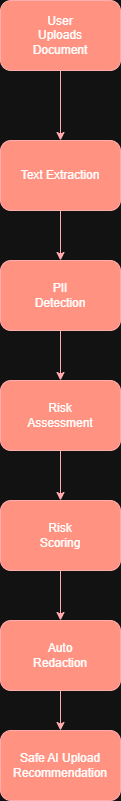

The diagram above was exported from draw.io. Its source (the exported page's mxGraphModel, read from the mxfile embedded in the PNG):
<mxGraphModel dx="916" dy="631" grid="1" gridSize="10" guides="1" tooltips="1" connect="1" arrows="1" fold="1" page="1" pageScale="1" pageWidth="850" pageHeight="1100" math="0" shadow="0">
  <root>
    <mxCell id="0" />
    <mxCell id="1" parent="0" />
    <mxCell id="QKtTfXgEonh2cFWxSKkI-3" edge="1" parent="1" source="QKtTfXgEonh2cFWxSKkI-1" style="edgeStyle=orthogonalEdgeStyle;rounded=0;orthogonalLoop=1;jettySize=auto;html=1;fillColor=#e51400;strokeColor=#B20000;" target="QKtTfXgEonh2cFWxSKkI-2" value="">
      <mxGeometry relative="1" as="geometry" />
    </mxCell>
    <mxCell id="QKtTfXgEonh2cFWxSKkI-1" parent="1" style="rounded=1;whiteSpace=wrap;html=1;align=center;fillColor=#e51400;fontColor=#ffffff;strokeColor=#B20000;" value="" vertex="1">
      <mxGeometry height="70" width="120" x="330" y="30" as="geometry" />
    </mxCell>
    <mxCell id="QKtTfXgEonh2cFWxSKkI-5" edge="1" parent="1" source="QKtTfXgEonh2cFWxSKkI-2" style="edgeStyle=orthogonalEdgeStyle;rounded=0;orthogonalLoop=1;jettySize=auto;html=1;fillColor=#e51400;strokeColor=#B20000;" target="QKtTfXgEonh2cFWxSKkI-4" value="">
      <mxGeometry relative="1" as="geometry" />
    </mxCell>
    <mxCell id="QKtTfXgEonh2cFWxSKkI-2" parent="1" style="rounded=1;whiteSpace=wrap;html=1;fillColor=#e51400;fontColor=#ffffff;strokeColor=#B20000;" value="&lt;font style=&quot;color: light-dark(rgb(0, 0, 0), rgb(255, 255, 255));&quot;&gt;Text Extraction&lt;/font&gt;" vertex="1">
      <mxGeometry height="70" width="120" x="330" y="170" as="geometry" />
    </mxCell>
    <mxCell id="QKtTfXgEonh2cFWxSKkI-7" edge="1" parent="1" source="QKtTfXgEonh2cFWxSKkI-4" style="edgeStyle=orthogonalEdgeStyle;rounded=0;orthogonalLoop=1;jettySize=auto;html=1;fillColor=#e51400;strokeColor=#B20000;" target="QKtTfXgEonh2cFWxSKkI-6" value="">
      <mxGeometry relative="1" as="geometry" />
    </mxCell>
    <mxCell id="QKtTfXgEonh2cFWxSKkI-4" parent="1" style="rounded=1;whiteSpace=wrap;html=1;fillColor=#e51400;fontColor=#ffffff;strokeColor=#B20000;" value="" vertex="1">
      <mxGeometry height="70" width="120" x="330" y="290" as="geometry" />
    </mxCell>
    <mxCell id="QKtTfXgEonh2cFWxSKkI-9" edge="1" parent="1" source="QKtTfXgEonh2cFWxSKkI-6" style="edgeStyle=orthogonalEdgeStyle;rounded=0;orthogonalLoop=1;jettySize=auto;html=1;fillColor=#e51400;strokeColor=#B20000;" target="QKtTfXgEonh2cFWxSKkI-8" value="">
      <mxGeometry relative="1" as="geometry" />
    </mxCell>
    <mxCell id="QKtTfXgEonh2cFWxSKkI-6" parent="1" style="rounded=1;whiteSpace=wrap;html=1;fillColor=#e51400;fontColor=#ffffff;strokeColor=#B20000;" value="" vertex="1">
      <mxGeometry height="70" width="120" x="330" y="410" as="geometry" />
    </mxCell>
    <mxCell id="QKtTfXgEonh2cFWxSKkI-11" edge="1" parent="1" source="QKtTfXgEonh2cFWxSKkI-8" style="edgeStyle=orthogonalEdgeStyle;rounded=0;orthogonalLoop=1;jettySize=auto;html=1;fillColor=#e51400;strokeColor=#B20000;" target="QKtTfXgEonh2cFWxSKkI-10" value="">
      <mxGeometry relative="1" as="geometry" />
    </mxCell>
    <mxCell id="QKtTfXgEonh2cFWxSKkI-8" parent="1" style="rounded=1;whiteSpace=wrap;html=1;fillColor=#e51400;fontColor=#ffffff;strokeColor=#B20000;" value="" vertex="1">
      <mxGeometry height="70" width="120" x="330" y="530" as="geometry" />
    </mxCell>
    <mxCell id="QKtTfXgEonh2cFWxSKkI-13" edge="1" parent="1" source="QKtTfXgEonh2cFWxSKkI-10" style="edgeStyle=orthogonalEdgeStyle;rounded=0;orthogonalLoop=1;jettySize=auto;html=1;fillColor=#e51400;strokeColor=#B20000;" target="QKtTfXgEonh2cFWxSKkI-12" value="">
      <mxGeometry relative="1" as="geometry" />
    </mxCell>
    <mxCell id="QKtTfXgEonh2cFWxSKkI-10" parent="1" style="rounded=1;whiteSpace=wrap;html=1;fillColor=#e51400;fontColor=#ffffff;strokeColor=#B20000;" value="" vertex="1">
      <mxGeometry height="70" width="120" x="330" y="650" as="geometry" />
    </mxCell>
    <mxCell id="QKtTfXgEonh2cFWxSKkI-12" parent="1" style="rounded=1;whiteSpace=wrap;html=1;fillColor=#e51400;fontColor=#ffffff;strokeColor=#B20000;verticalAlign=top;" value="&lt;font style=&quot;color: light-dark(rgb(0, 0, 0), rgb(255, 255, 255));&quot;&gt;&lt;br&gt;Safe AI Upload Recommendation&lt;br&gt;&lt;/font&gt;" vertex="1">
      <mxGeometry height="70" width="120" x="330" y="760" as="geometry" />
    </mxCell>
    <mxCell id="uVHwd9STgWBpfA-lNWGL-2" parent="1" style="text;html=1;whiteSpace=wrap;strokeColor=none;fillColor=none;align=center;verticalAlign=middle;rounded=0;" value="User Uploads Document" vertex="1">
      <mxGeometry height="30" width="60" x="360" y="50" as="geometry" />
    </mxCell>
    <mxCell id="uVHwd9STgWBpfA-lNWGL-4" parent="1" style="text;html=1;whiteSpace=wrap;strokeColor=none;fillColor=none;align=center;verticalAlign=middle;rounded=0;" value="PII Detection" vertex="1">
      <mxGeometry height="150" width="60" x="360" y="250" as="geometry" />
    </mxCell>
    <mxCell id="uVHwd9STgWBpfA-lNWGL-5" parent="1" style="text;html=1;whiteSpace=wrap;strokeColor=none;fillColor=none;align=center;verticalAlign=middle;rounded=0;" value="Risk Assessment" vertex="1">
      <mxGeometry height="30" width="60" x="360" y="430" as="geometry" />
    </mxCell>
    <mxCell id="uVHwd9STgWBpfA-lNWGL-6" parent="1" style="text;html=1;whiteSpace=wrap;strokeColor=none;fillColor=none;align=center;verticalAlign=middle;rounded=0;" value="Risk Scoring" vertex="1">
      <mxGeometry height="30" width="60" x="360" y="550" as="geometry" />
    </mxCell>
    <mxCell id="uVHwd9STgWBpfA-lNWGL-7" parent="1" style="text;html=1;whiteSpace=wrap;strokeColor=none;fillColor=none;align=center;verticalAlign=middle;rounded=0;" value="Auto Redaction" vertex="1">
      <mxGeometry height="30" width="60" x="360" y="670" as="geometry" />
    </mxCell>
  </root>
</mxGraphModel>